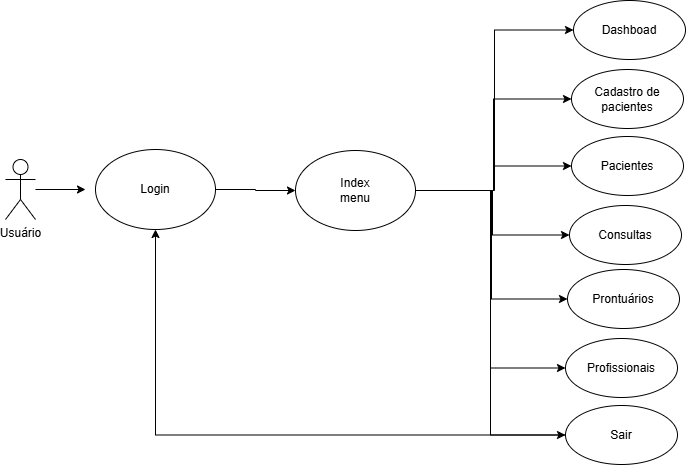

The diagram above was exported from draw.io. Its source (the exported page's mxGraphModel, read from the mxfile embedded in the PNG):
<mxGraphModel dx="2160" dy="1190" grid="1" gridSize="10" guides="1" tooltips="1" connect="1" arrows="1" fold="1" page="1" pageScale="1" pageWidth="827" pageHeight="1169" math="0" shadow="0">
  <root>
    <mxCell id="0" />
    <mxCell id="1" parent="0" />
    <mxCell id="Tr5g-JKrawX3mEzh7jBS-14" edge="1" parent="1" source="Tr5g-JKrawX3mEzh7jBS-1" style="edgeStyle=orthogonalEdgeStyle;rounded=0;orthogonalLoop=1;jettySize=auto;html=1;entryX=0;entryY=0.5;entryDx=0;entryDy=0;" target="Tr5g-JKrawX3mEzh7jBS-13">
      <mxGeometry relative="1" as="geometry">
        <mxPoint x="290" y="290" as="targetPoint" />
      </mxGeometry>
    </mxCell>
    <mxCell id="Tr5g-JKrawX3mEzh7jBS-1" parent="1" style="ellipse;whiteSpace=wrap;html=1;" value="Login" vertex="1">
      <mxGeometry height="80" width="120" x="100" y="250" as="geometry" />
    </mxCell>
    <mxCell id="Tr5g-JKrawX3mEzh7jBS-6" edge="1" parent="1" source="Tr5g-JKrawX3mEzh7jBS-3" style="edgeStyle=orthogonalEdgeStyle;rounded=0;orthogonalLoop=1;jettySize=auto;html=1;">
      <mxGeometry relative="1" as="geometry">
        <mxPoint x="90" y="290" as="targetPoint" />
      </mxGeometry>
    </mxCell>
    <mxCell id="Tr5g-JKrawX3mEzh7jBS-3" parent="1" style="shape=umlActor;verticalLabelPosition=bottom;verticalAlign=top;html=1;outlineConnect=0;" value="Usuário" vertex="1">
      <mxGeometry height="60" width="30" x="10" y="260" as="geometry" />
    </mxCell>
    <mxCell id="Tr5g-JKrawX3mEzh7jBS-9" parent="1" style="ellipse;whiteSpace=wrap;html=1;" value="Dashboad" vertex="1">
      <mxGeometry height="59" width="112" x="578" y="101" as="geometry" />
    </mxCell>
    <mxCell id="Tr5g-JKrawX3mEzh7jBS-34" edge="1" parent="1" source="Tr5g-JKrawX3mEzh7jBS-13" style="edgeStyle=orthogonalEdgeStyle;rounded=0;orthogonalLoop=1;jettySize=auto;html=1;entryX=0;entryY=0.5;entryDx=0;entryDy=0;" target="Tr5g-JKrawX3mEzh7jBS-23">
      <mxGeometry relative="1" as="geometry">
        <mxPoint x="560" y="201" as="targetPoint" />
      </mxGeometry>
    </mxCell>
    <mxCell id="Tr5g-JKrawX3mEzh7jBS-35" edge="1" parent="1" source="Tr5g-JKrawX3mEzh7jBS-13" style="edgeStyle=orthogonalEdgeStyle;rounded=0;orthogonalLoop=1;jettySize=auto;html=1;entryX=0;entryY=0.5;entryDx=0;entryDy=0;" target="Tr5g-JKrawX3mEzh7jBS-24">
      <mxGeometry relative="1" as="geometry" />
    </mxCell>
    <mxCell id="Tr5g-JKrawX3mEzh7jBS-36" edge="1" parent="1" source="Tr5g-JKrawX3mEzh7jBS-13" style="edgeStyle=orthogonalEdgeStyle;rounded=0;orthogonalLoop=1;jettySize=auto;html=1;entryX=0;entryY=0.5;entryDx=0;entryDy=0;" target="Tr5g-JKrawX3mEzh7jBS-25">
      <mxGeometry relative="1" as="geometry" />
    </mxCell>
    <mxCell id="Tr5g-JKrawX3mEzh7jBS-37" edge="1" parent="1" source="Tr5g-JKrawX3mEzh7jBS-13" style="edgeStyle=orthogonalEdgeStyle;rounded=0;orthogonalLoop=1;jettySize=auto;html=1;entryX=0;entryY=0.5;entryDx=0;entryDy=0;" target="Tr5g-JKrawX3mEzh7jBS-28">
      <mxGeometry relative="1" as="geometry" />
    </mxCell>
    <mxCell id="Tr5g-JKrawX3mEzh7jBS-38" edge="1" parent="1" source="Tr5g-JKrawX3mEzh7jBS-13" style="edgeStyle=orthogonalEdgeStyle;rounded=0;orthogonalLoop=1;jettySize=auto;html=1;entryX=0;entryY=0.5;entryDx=0;entryDy=0;" target="Tr5g-JKrawX3mEzh7jBS-29">
      <mxGeometry relative="1" as="geometry" />
    </mxCell>
    <mxCell id="Tr5g-JKrawX3mEzh7jBS-39" edge="1" parent="1" source="Tr5g-JKrawX3mEzh7jBS-13" style="edgeStyle=orthogonalEdgeStyle;rounded=0;orthogonalLoop=1;jettySize=auto;html=1;entryX=0;entryY=0.5;entryDx=0;entryDy=0;" target="Tr5g-JKrawX3mEzh7jBS-30">
      <mxGeometry relative="1" as="geometry" />
    </mxCell>
    <mxCell id="Tr5g-JKrawX3mEzh7jBS-47" edge="1" parent="1" source="Tr5g-JKrawX3mEzh7jBS-13" style="edgeStyle=orthogonalEdgeStyle;rounded=0;orthogonalLoop=1;jettySize=auto;html=1;entryX=0;entryY=0.5;entryDx=0;entryDy=0;" target="Tr5g-JKrawX3mEzh7jBS-9">
      <mxGeometry relative="1" as="geometry" />
    </mxCell>
    <mxCell id="Tr5g-JKrawX3mEzh7jBS-13" parent="1" style="ellipse;whiteSpace=wrap;html=1;" value="Index&lt;div&gt;menu&lt;/div&gt;" vertex="1">
      <mxGeometry height="80" width="120" x="300" y="251" as="geometry" />
    </mxCell>
    <mxCell id="Tr5g-JKrawX3mEzh7jBS-23" parent="1" style="ellipse;whiteSpace=wrap;html=1;" value="Cadastro de&lt;div&gt;pacientes&lt;/div&gt;" vertex="1">
      <mxGeometry height="59" width="112" x="576" y="170" as="geometry" />
    </mxCell>
    <mxCell id="Tr5g-JKrawX3mEzh7jBS-24" parent="1" style="ellipse;whiteSpace=wrap;html=1;" value="Pacientes" vertex="1">
      <mxGeometry height="59" width="112" x="576" y="237" as="geometry" />
    </mxCell>
    <mxCell id="Tr5g-JKrawX3mEzh7jBS-25" parent="1" style="ellipse;whiteSpace=wrap;html=1;" value="Consultas" vertex="1">
      <mxGeometry height="59" width="112" x="574" y="306" as="geometry" />
    </mxCell>
    <mxCell id="Tr5g-JKrawX3mEzh7jBS-28" parent="1" style="ellipse;whiteSpace=wrap;html=1;" value="Prontuários" vertex="1">
      <mxGeometry height="59" width="112" x="572" y="370" as="geometry" />
    </mxCell>
    <mxCell id="Tr5g-JKrawX3mEzh7jBS-29" parent="1" style="ellipse;whiteSpace=wrap;html=1;" value="Profissionais" vertex="1">
      <mxGeometry height="59" width="112" x="570" y="439" as="geometry" />
    </mxCell>
    <mxCell id="Tr5g-JKrawX3mEzh7jBS-44" edge="1" parent="1" source="Tr5g-JKrawX3mEzh7jBS-30" style="edgeStyle=orthogonalEdgeStyle;rounded=0;orthogonalLoop=1;jettySize=auto;html=1;entryX=0.5;entryY=1;entryDx=0;entryDy=0;" target="Tr5g-JKrawX3mEzh7jBS-1">
      <mxGeometry relative="1" as="geometry">
        <mxPoint x="160" y="360" as="targetPoint" />
      </mxGeometry>
    </mxCell>
    <mxCell id="Tr5g-JKrawX3mEzh7jBS-30" parent="1" style="ellipse;whiteSpace=wrap;html=1;" value="Sair" vertex="1">
      <mxGeometry height="59" width="112" x="570" y="506" as="geometry" />
    </mxCell>
  </root>
</mxGraphModel>